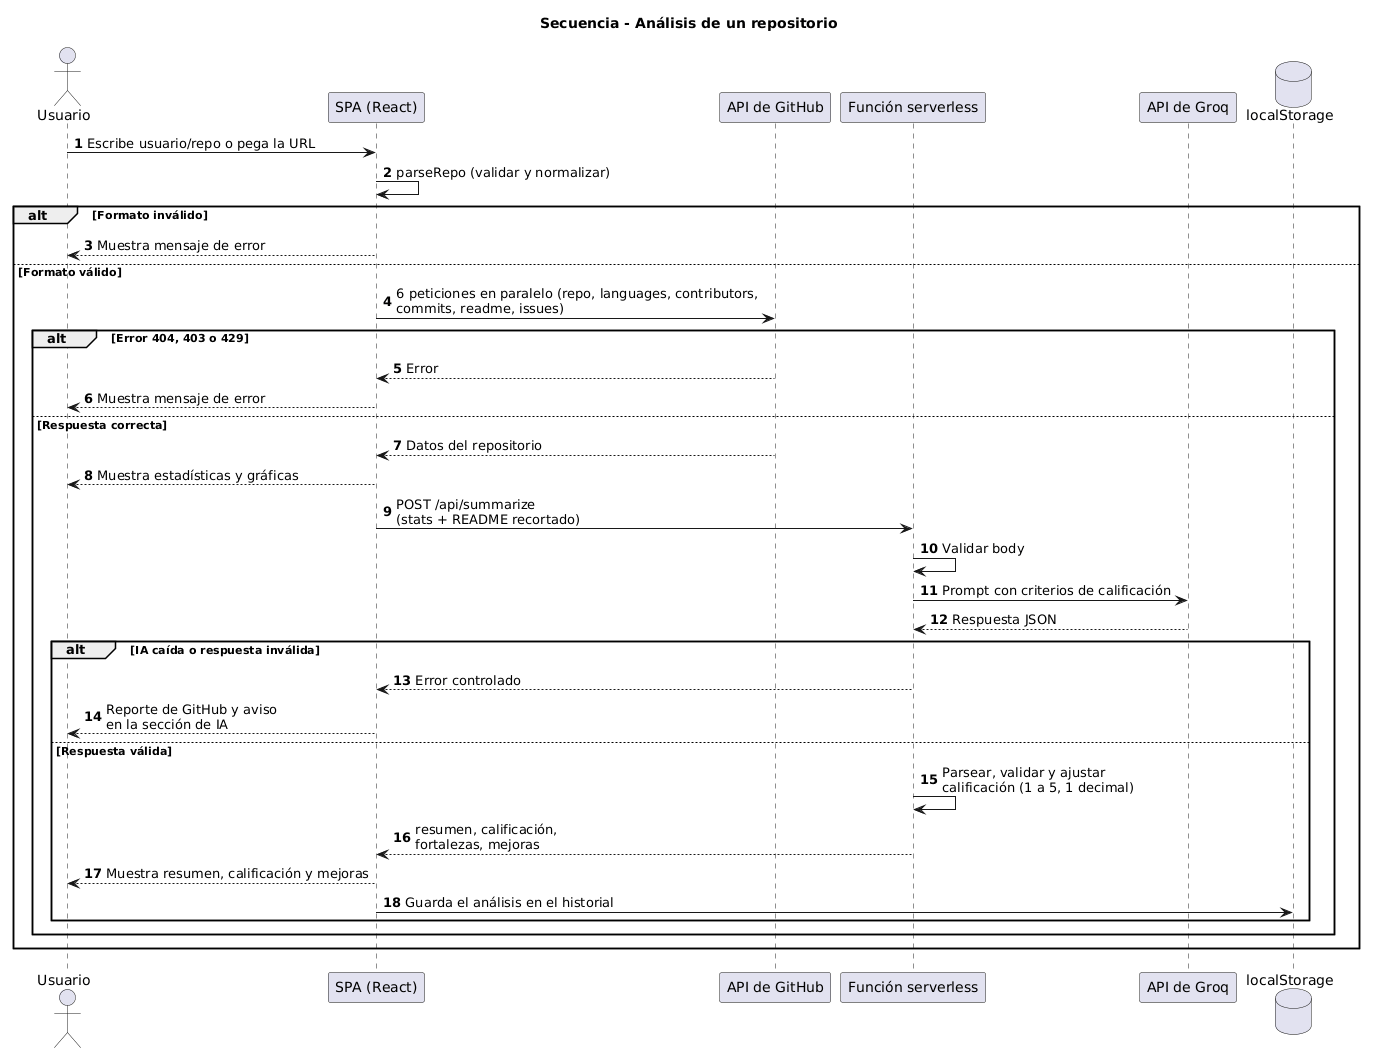

The diagram above was rendered by PlantUML. Its source (embedded in the PNG):
@startuml
title Secuencia - Análisis de un repositorio
autonumber

actor "Usuario" as U
participant "SPA (React)" as SPA
participant "API de GitHub" as GH
participant "Función serverless" as FN
participant "API de Groq" as IA
database "localStorage" as LS

U -> SPA : Escribe usuario/repo o pega la URL
SPA -> SPA : parseRepo (validar y normalizar)

alt Formato inválido
    SPA --> U : Muestra mensaje de error
else Formato válido
    SPA -> GH : 6 peticiones en paralelo (repo, languages, contributors,\ncommits, readme, issues)

    alt Error 404, 403 o 429
        GH --> SPA : Error
        SPA --> U : Muestra mensaje de error
    else Respuesta correcta
        GH --> SPA : Datos del repositorio
        SPA --> U : Muestra estadísticas y gráficas
        SPA -> FN : POST /api/summarize\n(stats + README recortado)
        FN -> FN : Validar body
        FN -> IA : Prompt con criterios de calificación
        IA --> FN : Respuesta JSON

        alt IA caída o respuesta inválida
            FN --> SPA : Error controlado
            SPA --> U : Reporte de GitHub y aviso\nen la sección de IA
        else Respuesta válida
            FN -> FN : Parsear, validar y ajustar\ncalificación (1 a 5, 1 decimal)
            FN --> SPA : resumen, calificación,\nfortalezas, mejoras
            SPA --> U : Muestra resumen, calificación y mejoras
            SPA -> LS : Guarda el análisis en el historial
        end
    end
end
@enduml